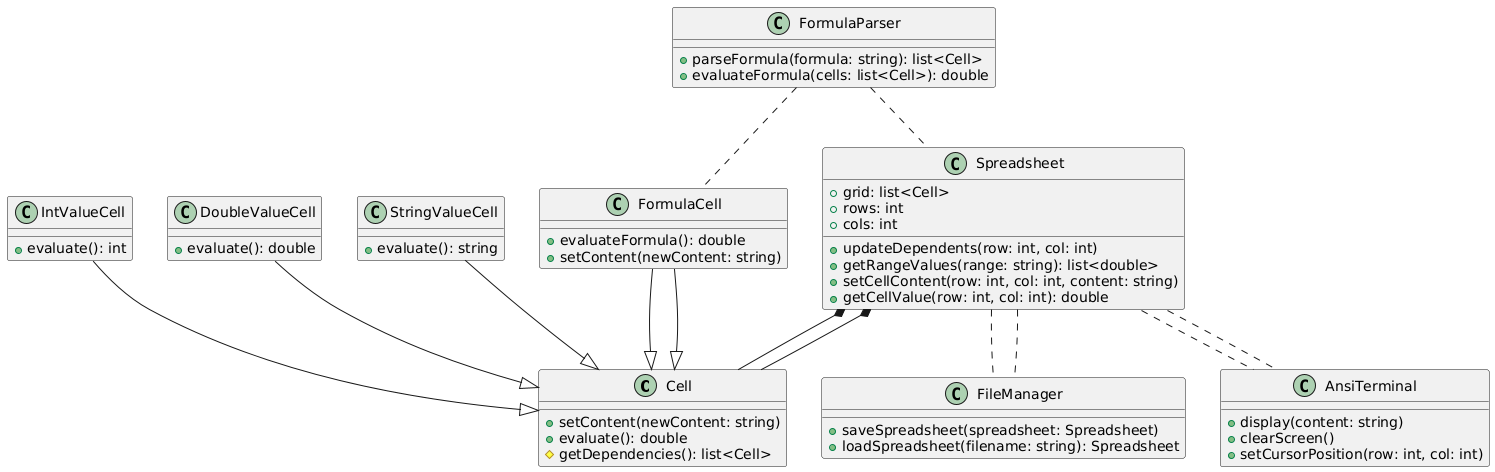

The diagram above was rendered by PlantUML. Its source (embedded in the PNG):
@startuml
' ====================================================
' CELL BASE CLASS AND DERIVED CLASSES
' ====================================================
class Cell {
    + setContent(newContent: string)
    + evaluate(): double
    # getDependencies(): list<Cell>
}

class IntValueCell {
    + evaluate(): int
}
class DoubleValueCell {
    + evaluate(): double
}
class StringValueCell {
    + evaluate(): string
}
class FormulaCell {
    + evaluateFormula(): double
    + setContent(newContent: string)
}

' Relationships
IntValueCell --|> Cell
DoubleValueCell --|> Cell
StringValueCell --|> Cell
FormulaCell --|> Cell

' ====================================================
' SPREADSHEET CLASS
' ====================================================
class Spreadsheet {
    + grid: list<Cell>
    + rows: int
    + cols: int
    + updateDependents(row: int, col: int)
    + getRangeValues(range: string): list<double>
    + setCellContent(row: int, col: int, content: string)
    + getCellValue(row: int, col: int): double
}
Spreadsheet *-- Cell

' ====================================================
' FORMULA PARSER
' ====================================================
class FormulaParser {
    + parseFormula(formula: string): list<Cell>
    + evaluateFormula(cells: list<Cell>): double
}
FormulaParser .. FormulaCell

' ====================================================
' FILE MANAGEMENT
' ====================================================
class FileManager {
    + saveSpreadsheet(spreadsheet: Spreadsheet)
    + loadSpreadsheet(filename: string): Spreadsheet
}
Spreadsheet .. FileManager

' ====================================================
' ANSI TERMINAL (UTILITY CLASS)
' ====================================================
class AnsiTerminal {
    + display(content: string)
    + clearScreen()
    + setCursorPosition(row: int, col: int)
}
Spreadsheet .. AnsiTerminal

' ====================================================
' RELATIONSHIPS
' ====================================================
FormulaCell --|> Cell
Spreadsheet *-- Cell
Spreadsheet .. FileManager
Spreadsheet .. AnsiTerminal
FormulaParser .. Spreadsheet
@enduml